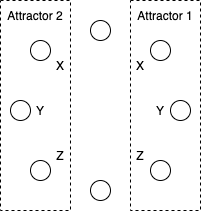

The diagram above was exported from draw.io. Its source (the exported page's mxGraphModel, read from the mxfile embedded in the PNG):
<mxGraphModel dx="939" dy="395" grid="1" gridSize="10" guides="1" tooltips="1" connect="1" arrows="1" fold="1" page="1" pageScale="1" pageWidth="827" pageHeight="1169" math="0" shadow="0">
  <root>
    <mxCell id="0" />
    <mxCell id="1" parent="0" />
    <mxCell id="19" value="" style="rounded=0;whiteSpace=wrap;html=1;fillColor=none;dashed=1;" vertex="1" parent="1">
      <mxGeometry x="410" y="150" width="70" height="210" as="geometry" />
    </mxCell>
    <mxCell id="18" value="" style="rounded=0;whiteSpace=wrap;html=1;fillColor=none;dashed=1;" vertex="1" parent="1">
      <mxGeometry x="280" y="150" width="70" height="210" as="geometry" />
    </mxCell>
    <mxCell id="2" value="" style="ellipse;whiteSpace=wrap;html=1;aspect=fixed;" parent="1" vertex="1">
      <mxGeometry x="370" y="170" width="20" height="20" as="geometry" />
    </mxCell>
    <mxCell id="3" value="" style="ellipse;whiteSpace=wrap;html=1;aspect=fixed;" parent="1" vertex="1">
      <mxGeometry x="370" y="330" width="20" height="20" as="geometry" />
    </mxCell>
    <mxCell id="4" value="" style="ellipse;whiteSpace=wrap;html=1;aspect=fixed;" parent="1" vertex="1">
      <mxGeometry x="450" y="250" width="20" height="20" as="geometry" />
    </mxCell>
    <mxCell id="5" value="" style="ellipse;whiteSpace=wrap;html=1;aspect=fixed;" parent="1" vertex="1">
      <mxGeometry x="290" y="250" width="20" height="20" as="geometry" />
    </mxCell>
    <mxCell id="6" value="" style="ellipse;whiteSpace=wrap;html=1;aspect=fixed;" parent="1" vertex="1">
      <mxGeometry x="310" y="190" width="20" height="20" as="geometry" />
    </mxCell>
    <mxCell id="7" value="" style="ellipse;whiteSpace=wrap;html=1;aspect=fixed;" parent="1" vertex="1">
      <mxGeometry x="430" y="190" width="20" height="20" as="geometry" />
    </mxCell>
    <mxCell id="8" value="" style="ellipse;whiteSpace=wrap;html=1;aspect=fixed;" parent="1" vertex="1">
      <mxGeometry x="430" y="310" width="20" height="20" as="geometry" />
    </mxCell>
    <mxCell id="9" value="" style="ellipse;whiteSpace=wrap;html=1;aspect=fixed;" parent="1" vertex="1">
      <mxGeometry x="310" y="310" width="20" height="20" as="geometry" />
    </mxCell>
    <mxCell id="10" value="X" style="text;html=1;strokeColor=none;fillColor=none;align=center;verticalAlign=middle;whiteSpace=wrap;rounded=0;" parent="1" vertex="1">
      <mxGeometry x="390" y="200" width="60" height="30" as="geometry" />
    </mxCell>
    <mxCell id="11" value="X" style="text;html=1;strokeColor=none;fillColor=none;align=center;verticalAlign=middle;whiteSpace=wrap;rounded=0;" parent="1" vertex="1">
      <mxGeometry x="310" y="200" width="60" height="30" as="geometry" />
    </mxCell>
    <mxCell id="12" value="Y" style="text;html=1;strokeColor=none;fillColor=none;align=center;verticalAlign=middle;whiteSpace=wrap;rounded=0;" parent="1" vertex="1">
      <mxGeometry x="290" y="245" width="60" height="30" as="geometry" />
    </mxCell>
    <mxCell id="13" value="Y" style="text;html=1;strokeColor=none;fillColor=none;align=center;verticalAlign=middle;whiteSpace=wrap;rounded=0;" parent="1" vertex="1">
      <mxGeometry x="410" y="245" width="60" height="30" as="geometry" />
    </mxCell>
    <mxCell id="14" value="Z" style="text;html=1;strokeColor=none;fillColor=none;align=center;verticalAlign=middle;whiteSpace=wrap;rounded=0;" parent="1" vertex="1">
      <mxGeometry x="310" y="290" width="60" height="30" as="geometry" />
    </mxCell>
    <mxCell id="15" value="Z" style="text;html=1;strokeColor=none;fillColor=none;align=center;verticalAlign=middle;whiteSpace=wrap;rounded=0;" parent="1" vertex="1">
      <mxGeometry x="390" y="290" width="60" height="30" as="geometry" />
    </mxCell>
    <mxCell id="16" value="Attractor 1" style="text;html=1;strokeColor=none;fillColor=none;align=center;verticalAlign=middle;whiteSpace=wrap;rounded=0;" parent="1" vertex="1">
      <mxGeometry x="415" y="150" width="60" height="30" as="geometry" />
    </mxCell>
    <mxCell id="17" value="Attractor 2" style="text;html=1;strokeColor=none;fillColor=none;align=center;verticalAlign=middle;whiteSpace=wrap;rounded=0;" parent="1" vertex="1">
      <mxGeometry x="285" y="150" width="60" height="30" as="geometry" />
    </mxCell>
  </root>
</mxGraphModel>